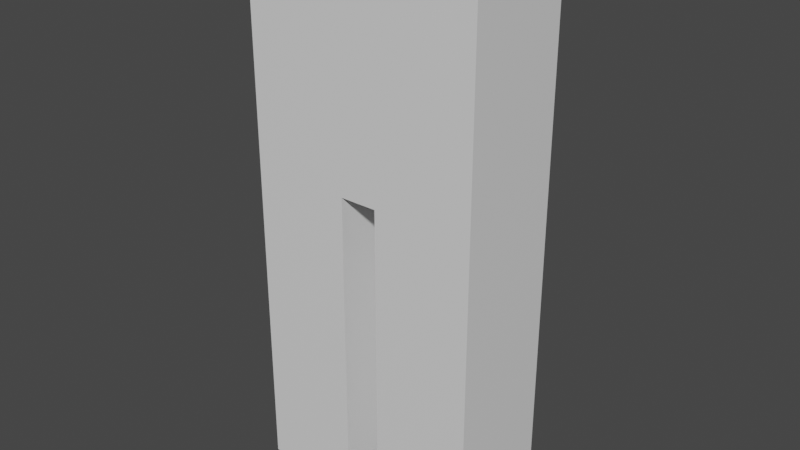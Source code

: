 # Source: IKTest1.blend  (saved by Blender 3.3.6; exported with 4.5.12 LTS)
import bpy
from mathutils import Matrix  # noqa: F401  (used for matrix-valued properties, if any)

bpy.ops.wm.read_factory_settings(use_empty=True)
scene = bpy.context.scene
scene.name = 'Scene'

# ---- collections
col_collection = bpy.data.collections.new('Collection'); scene.collection.children.link(col_collection)

# ---- materials (node trees are filled in below, after node groups)
mat_material = bpy.data.materials.new('Material')
mat_material.alpha_threshold = 0.0
mat_material.use_transparent_shadow = False
mat_material.roughness = 0.5
mat_material.line_color = (0.0, 0.0, 0.0, 1.0)

# ---- material node trees
mat_material.use_nodes = True; mat_material.node_tree.nodes.clear()
_N = mat_material.node_tree.nodes; _L = mat_material.node_tree.links
n0 = _N.new('ShaderNodeOutputMaterial'); n0.name = 'Material Output'; n0.location = (300, 300)
n1 = _N.new('ShaderNodeBsdfPrincipled'); n1.name = 'Principled BSDF'; n1.location = (10, 300)
n1.distribution = 'GGX'
n1.subsurface_method = 'RANDOM_WALK_SKIN'
n1.inputs[3].default_value = 1.45
n1.inputs[27].default_value = (0.0, 0.0, 0.0, 1.0)
n1.inputs[28].default_value = 1.0
_L.new(n1.outputs[0], n0.inputs[0])
n0.is_active_output = True

# ---- world
world_world = bpy.data.worlds.new('World'); scene.world = world_world
world_world.use_nodes = True; world_world.node_tree.nodes.clear()
_N = world_world.node_tree.nodes; _L = world_world.node_tree.links
n0 = _N.new('ShaderNodeOutputWorld'); n0.name = 'World Output'; n0.location = (300, 300)
n1 = _N.new('ShaderNodeBackground'); n1.name = 'Background'; n1.location = (10, 300)
n1.inputs[0].default_value = (0.05088, 0.05088, 0.05088, 1.0)
_L.new(n1.outputs[0], n0.inputs[0])
n0.is_active_output = True
world_world.color = (0.05088, 0.05088, 0.05088)
world_world.use_sun_shadow = False
world_world.sun_shadow_jitter_overblur = 0.0

# ---- meshes
me_cube = bpy.data.meshes.new('Cube')
me_cube.from_pydata([(1.0, 0.4723, 1.0), (1.0, 0.4723, -1.0), (1.0, -0.4723, 1.0), (1.0, -0.4723, -1.0), (0.1574, -0.4723, 1.0), (0.1574, 0.4723, -1.0), (0.1574, 0.4723, 1.0), (0.1574, -0.4723, -1.0), (0.0, 0.4723, -1.0), (0.0, -0.4723, 1.0), (0.0, -0.4723, -1.0), (0.0, 0.4723, 1.0), (1.0, 0.4723, -3.712), (0.1574, 0.4723, -3.712), (0.1574, -0.4723, -3.712), (1.0, -0.4723, -3.712), (0.1574, 0.4723, -1.465), (0.1574, 0.4723, -1.917), (0.1574, 0.4723, -2.369), (0.1574, 0.4723, -2.821), (0.1574, 0.4723, -3.273), (0.1574, -0.4723, -3.273), (0.1574, -0.4723, -2.821), (0.1574, -0.4723, -2.369), (0.1574, -0.4723, -1.917), (0.1574, -0.4723, -1.465), (1.0, 0.4723, -1.465), (1.0, 0.4723, -1.917), (1.0, 0.4723, -2.369), (1.0, 0.4723, -2.821), (1.0, 0.4723, -3.273), (1.0, -0.4723, -3.273), (1.0, -0.4723, -2.821), (1.0, -0.4723, -2.369), (1.0, -0.4723, -1.917), (1.0, -0.4723, -1.465)], [], [(8, 11, 6, 5), (0, 6, 4, 2), (8, 5, 7, 10), (21, 20, 13, 14), (1, 0, 2, 3), (5, 6, 0, 1), (13, 12, 15, 14), (3, 2, 4, 7), (7, 4, 9, 10), (6, 11, 9, 4), (20, 30, 12, 13), (31, 21, 14, 15), (30, 31, 15, 12), (1, 3, 35, 26), (26, 35, 34, 27), (27, 34, 33, 28), (28, 33, 32, 29), (29, 32, 31, 30), (3, 7, 25, 35), (35, 25, 24, 34), (34, 24, 23, 33), (33, 23, 22, 32), (32, 22, 21, 31), (5, 1, 26, 16), (16, 26, 27, 17), (17, 27, 28, 18), (18, 28, 29, 19), (19, 29, 30, 20), (7, 5, 16, 25), (25, 16, 17, 24), (24, 17, 18, 23), (23, 18, 19, 22), (22, 19, 20, 21)])
_uv = me_cube.uv_layers.new(name='UVMap')
_uv.uv.foreach_set('vector', [0.375, 0.375, 0.625, 0.375, 0.625, 0.3947, 0.375, 0.3947, 0.625, 0.5, 0.7303, 0.5, 0.7303, 0.75, 0.625, 0.75, 0.25, 0.5, 0.2697, 0.5, 0.2697, 0.75, 0.25, 0.75, 0.2697, 0.75, 0.2697, 0.5, 0.2697, 0.5, 0.2697, 0.75, 0.375, 0.5, 0.625, 0.5, 0.625, 0.75, 0.375, 0.75, 0.375, 0.3947, 0.625, 0.3947, 0.625, 0.5, 0.375, 0.5, 0.2697, 0.5, 0.375, 0.5, 0.375, 0.75, 0.2697, 0.75, 0.375, 0.75, 0.625, 0.75, 0.625, 0.8553, 0.375, 0.8553, 0.375, 0.8553, 0.625, 0.8553, 0.625, 0.875, 0.375, 0.875, 0.7303, 0.5, 0.75, 0.5, 0.75, 0.75, 0.7303, 0.75, 0.375, 0.3947, 0.375, 0.5, 0.375, 0.5, 0.375, 0.3947, 0.375, 0.75, 0.375, 0.8553, 0.375, 0.8553, 0.375, 0.75, 0.375, 0.5, 0.375, 0.75, 0.375, 0.75, 0.375, 0.5, 0.375, 0.5, 0.375, 0.75, 0.375, 0.75, 0.375, 0.5, 0.375, 0.5, 0.375, 0.75, 0.375, 0.75, 0.375, 0.5, 0.375, 0.5, 0.375, 0.75, 0.375, 0.75, 0.375, 0.5, 0.375, 0.5, 0.375, 0.75, 0.375, 0.75, 0.375, 0.5, 0.375, 0.5, 0.375, 0.75, 0.375, 0.75, 0.375, 0.5, 0.375, 0.75, 0.375, 0.8553, 0.375, 0.8553, 0.375, 0.75, 0.375, 0.75, 0.375, 0.8553, 0.375, 0.8553, 0.375, 0.75, 0.375, 0.75, 0.375, 0.8553, 0.375, 0.8553, 0.375, 0.75, 0.375, 0.75, 0.375, 0.8553, 0.375, 0.8553, 0.375, 0.75, 0.375, 0.75, 0.375, 0.8553, 0.375, 0.8553, 0.375, 0.75, 0.375, 0.3947, 0.375, 0.5, 0.375, 0.5, 0.375, 0.3947, 0.375, 0.3947, 0.375, 0.5, 0.375, 0.5, 0.375, 0.3947, 0.375, 0.3947, 0.375, 0.5, 0.375, 0.5, 0.375, 0.3947, 0.375, 0.3947, 0.375, 0.5, 0.375, 0.5, 0.375, 0.3947, 0.375, 0.3947, 0.375, 0.5, 0.375, 0.5, 0.375, 0.3947, 0.2697, 0.75, 0.2697, 0.5, 0.2697, 0.5, 0.2697, 0.75, 0.2697, 0.75, 0.2697, 0.5, 0.2697, 0.5, 0.2697, 0.75, 0.2697, 0.75, 0.2697, 0.5, 0.2697, 0.5, 0.2697, 0.75, 0.2697, 0.75, 0.2697, 0.5, 0.2697, 0.5, 0.2697, 0.75, 0.2697, 0.75, 0.2697, 0.5, 0.2697, 0.5, 0.2697, 0.75])
me_cube.materials.append(mat_material)
me_cube.use_mirror_vertex_groups = False
me_cube.update()
arm_armature_001 = bpy.data.armatures.new('Armature.001')  # bones are not reproduced

# ---- objects
ob_cube = bpy.data.objects.new('Cube', me_cube)
ob_armature = bpy.data.objects.new('Armature', arm_armature_001)

# ---- transforms, parenting, visibility, modifiers, constraints
ob_cube.location = (0.0, 0.0, 0.0)
ob_cube.lock_rotations_4d = False
ob_cube.empty_display_type = 'ARROWS'
ob_cube.lineart.crease_threshold = 0.0
_m = ob_cube.modifiers.new('Mirror', 'MIRROR')
ob_armature.location = (0.0009179, -0.473, 2.057)
ob_armature.rotation_euler = (3.142, -0.0, 0.0)

# ---- collection membership
col_collection.objects.link(ob_cube)
col_collection.objects.link(ob_armature)

# ---- scene / render settings (as saved in the file)
scene.frame_start = 1; scene.frame_end = 250; scene.frame_set(1)
scene.render.engine = 'BLENDER_EEVEE_NEXT'
scene.cycles.sampling_pattern = 'TABULATED_SOBOL'
scene.cycles.use_light_tree = False
scene.view_settings.view_transform = 'Filmic'
bpy.context.view_layer.update()

# ---- added for rendering (the .blend has no active camera and no usable light): camera, sun
cam_auto = bpy.data.cameras.new('AutoCamera')
cam_auto.lens = 50.0
cam_auto.sensor_width = 36.0
cam_auto.clip_end = 1000.0
ob_auto_camera = bpy.data.objects.new('AutoCamera', cam_auto)
scene.collection.objects.link(ob_auto_camera)
ob_auto_camera.location = (4.81638, -5.77966, 2.49693)
ob_auto_camera.rotation_euler = (1.09748, -7.21219e-08, 0.694738)
scene.camera = ob_auto_camera
light_auto_sun = bpy.data.lights.new('AutoSun', 'SUN')
light_auto_sun.energy = 3.0
light_auto_sun.angle = 0.0523599
ob_auto_sun = bpy.data.objects.new('AutoSun', light_auto_sun)
scene.collection.objects.link(ob_auto_sun)
ob_auto_sun.rotation_euler = (0.872665, 0.174533, 0.523599)
bpy.context.view_layer.update()
